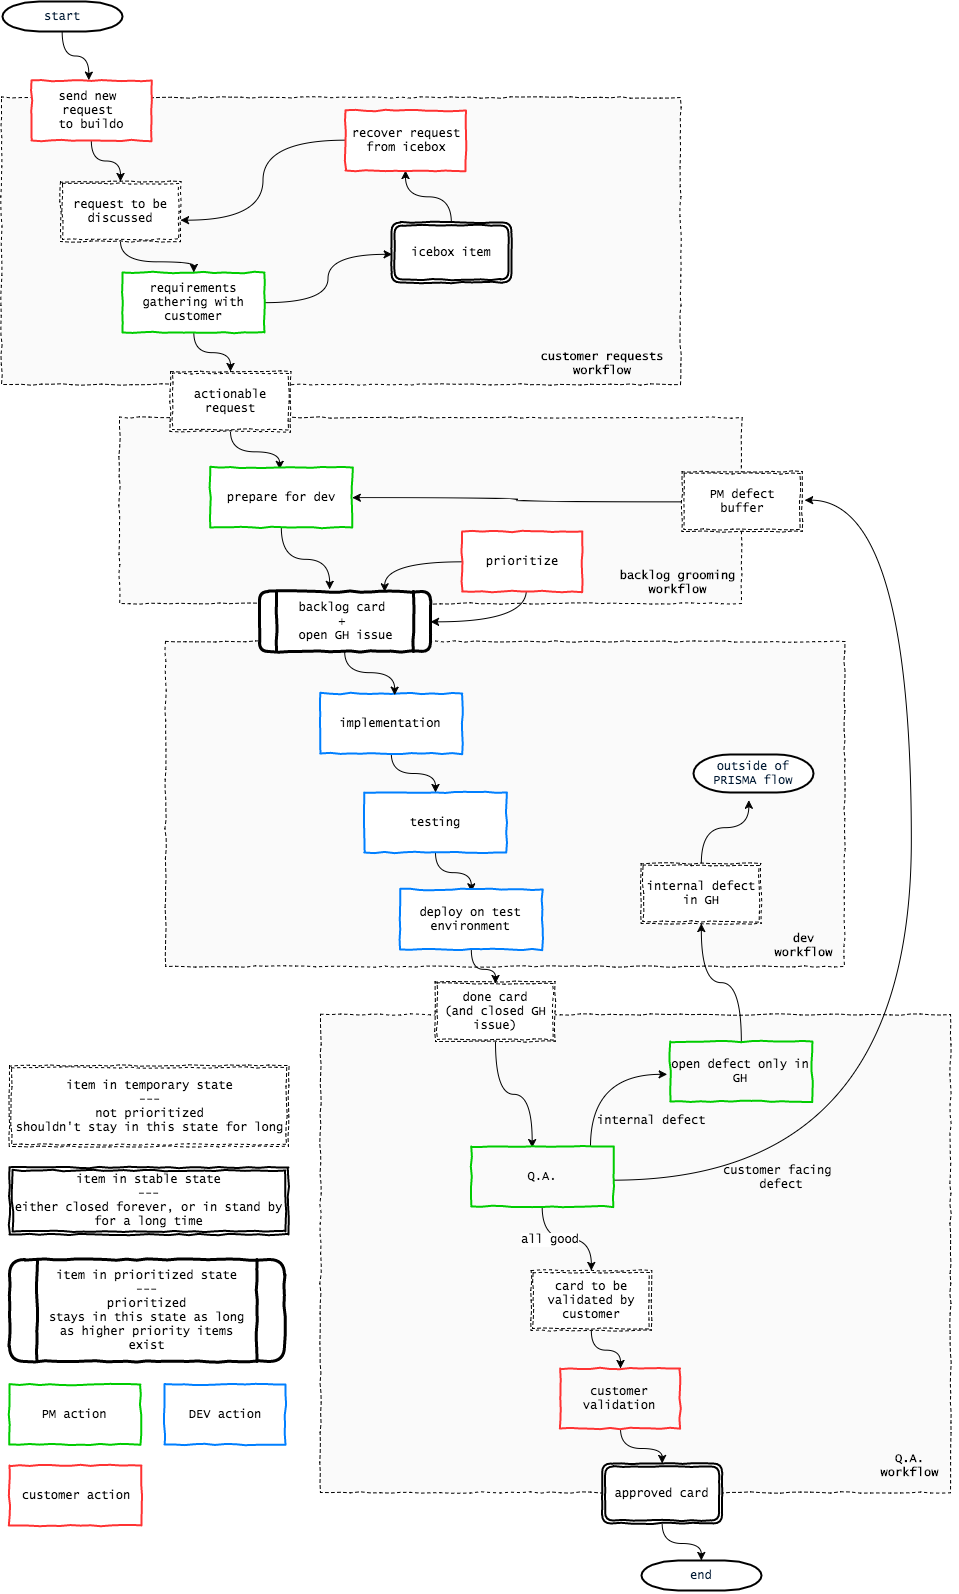

The diagram above was exported from draw.io. Its source (the exported page's mxGraphModel, read from the mxfile embedded in the PNG):
<mxGraphModel dx="992" dy="1033" grid="0" gridSize="10" guides="1" tooltips="1" connect="0" arrows="1" fold="1" page="0" pageScale="1.5" pageWidth="826" pageHeight="1169" background="none" math="0" shadow="0">
  <root>
    <mxCell id="0" style=";html=1;" />
    <mxCell id="1" style=";html=1;" parent="0" />
    <mxCell id="9de6e411519bf0c-189" value="" style="whiteSpace=wrap;html=1;rounded=0;shadow=0;glass=0;comic=1;strokeColor=#000000;strokeWidth=1;fillColor=#fafafa;gradientColor=none;fontFamily=Lucida Console;dashed=1;" vertex="1" parent="1">
      <mxGeometry x="393" y="1013" width="630" height="478" as="geometry" />
    </mxCell>
    <mxCell id="9de6e411519bf0c-177" value="" style="whiteSpace=wrap;html=1;rounded=0;shadow=0;glass=0;comic=1;strokeColor=#000000;strokeWidth=1;fillColor=#fafafa;gradientColor=none;fontFamily=Lucida Console;dashed=1;" vertex="1" parent="1">
      <mxGeometry x="192" y="416" width="622" height="186" as="geometry" />
    </mxCell>
    <mxCell id="9de6e411519bf0c-172" value="" style="whiteSpace=wrap;html=1;rounded=0;shadow=0;glass=0;comic=1;strokeColor=#000000;strokeWidth=1;fillColor=#fafafa;gradientColor=none;fontFamily=Lucida Console;dashed=1;" vertex="1" parent="1">
      <mxGeometry x="74" y="96" width="679" height="287" as="geometry" />
    </mxCell>
    <mxCell id="9de6e411519bf0c-170" value="" style="whiteSpace=wrap;html=1;rounded=0;shadow=0;glass=0;comic=1;strokeColor=#000000;strokeWidth=1;fillColor=#fafafa;gradientColor=none;fontFamily=Lucida Console;dashed=1;" vertex="1" parent="1">
      <mxGeometry x="238" y="640" width="679" height="325" as="geometry" />
    </mxCell>
    <mxCell id="9de6e411519bf0c-131" style="edgeStyle=orthogonalEdgeStyle;curved=1;html=1;entryX=0.475;entryY=0;entryPerimeter=0;jettySize=auto;orthogonalLoop=1;fontFamily=Lucida Console;" edge="1" parent="1" source="2" target="9de6e411519bf0c-66">
      <mxGeometry relative="1" as="geometry" />
    </mxCell>
    <mxCell id="2" value="start" style="shape=mxgraph.flowchart.terminator;fillColor=#FFFFFF;strokeColor=#000000;strokeWidth=2;gradientColor=none;gradientDirection=north;fontColor=#001933;fontStyle=0;html=1;fontFamily=Lucida Console;" parent="1" vertex="1">
      <mxGeometry x="75" width="120" height="30" as="geometry" />
    </mxCell>
    <mxCell id="9de6e411519bf0c-132" style="edgeStyle=orthogonalEdgeStyle;curved=1;html=1;jettySize=auto;orthogonalLoop=1;fontFamily=Lucida Console;" edge="1" parent="1" source="9de6e411519bf0c-66" target="9de6e411519bf0c-68">
      <mxGeometry relative="1" as="geometry" />
    </mxCell>
    <mxCell id="9de6e411519bf0c-66" value="send new&amp;nbsp;&lt;div&gt;request&amp;nbsp;&lt;/div&gt;&lt;div&gt;to buildo&lt;/div&gt;" style="shape=parallelogram;whiteSpace=wrap;html=1;plain-yellow;rounded=0;comic=1;shadow=0;gradientColor=none;strokeColor=#FF3333;fillColor=#ffffff;strokeWidth=2;size=0;fontFamily=Lucida Console;" vertex="1" parent="1">
      <mxGeometry x="104" y="79" width="120" height="60" as="geometry" />
    </mxCell>
    <mxCell id="9de6e411519bf0c-133" style="edgeStyle=orthogonalEdgeStyle;curved=1;html=1;jettySize=auto;orthogonalLoop=1;fontFamily=Lucida Console;" edge="1" parent="1" source="9de6e411519bf0c-68" target="9de6e411519bf0c-70">
      <mxGeometry relative="1" as="geometry" />
    </mxCell>
    <mxCell id="9de6e411519bf0c-68" value="request to be discussed" style="shape=ext;double=1;whiteSpace=wrap;html=1;rounded=0;shadow=0;comic=1;gradientColor=none;dashed=1;fontFamily=Lucida Console;" vertex="1" parent="1">
      <mxGeometry x="133" y="180" width="120" height="60" as="geometry" />
    </mxCell>
    <mxCell id="9de6e411519bf0c-134" style="edgeStyle=orthogonalEdgeStyle;curved=1;html=1;entryX=0.008;entryY=0.533;entryPerimeter=0;jettySize=auto;orthogonalLoop=1;fontFamily=Lucida Console;" edge="1" parent="1" source="9de6e411519bf0c-70" target="9de6e411519bf0c-76">
      <mxGeometry relative="1" as="geometry" />
    </mxCell>
    <mxCell id="9de6e411519bf0c-137" style="edgeStyle=orthogonalEdgeStyle;curved=1;html=1;jettySize=auto;orthogonalLoop=1;fontFamily=Lucida Console;" edge="1" parent="1" source="9de6e411519bf0c-70" target="9de6e411519bf0c-74">
      <mxGeometry relative="1" as="geometry" />
    </mxCell>
    <mxCell id="9de6e411519bf0c-70" value="requirements gathering with customer" style="shape=parallelogram;whiteSpace=wrap;html=1;plain-yellow;rounded=0;comic=1;shadow=0;gradientColor=none;strokeColor=#00CC00;fillColor=#ffffff;strokeWidth=2;size=0;fontFamily=Lucida Console;" vertex="1" parent="1">
      <mxGeometry x="195" y="271" width="142" height="60" as="geometry" />
    </mxCell>
    <mxCell id="9de6e411519bf0c-174" style="edgeStyle=orthogonalEdgeStyle;curved=1;html=1;entryX=0.489;entryY=0.025;entryPerimeter=0;jettySize=auto;orthogonalLoop=1;fontFamily=Lucida Console;" edge="1" parent="1" source="9de6e411519bf0c-74" target="9de6e411519bf0c-78">
      <mxGeometry relative="1" as="geometry" />
    </mxCell>
    <mxCell id="9de6e411519bf0c-74" value="actionable request" style="shape=ext;double=1;whiteSpace=wrap;html=1;rounded=0;shadow=0;comic=1;gradientColor=none;dashed=1;fontFamily=Lucida Console;fillColor=#ffffff;" vertex="1" parent="1">
      <mxGeometry x="243" y="370" width="120" height="60" as="geometry" />
    </mxCell>
    <mxCell id="9de6e411519bf0c-135" style="edgeStyle=orthogonalEdgeStyle;curved=1;html=1;jettySize=auto;orthogonalLoop=1;fontFamily=Lucida Console;" edge="1" parent="1" source="9de6e411519bf0c-76" target="9de6e411519bf0c-94">
      <mxGeometry relative="1" as="geometry" />
    </mxCell>
    <mxCell id="9de6e411519bf0c-76" value="icebox item" style="shape=ext;double=1;whiteSpace=wrap;html=1;rounded=1;shadow=0;comic=1;gradientColor=none;strokeWidth=2;glass=0;fontFamily=Lucida Console;" vertex="1" parent="1">
      <mxGeometry x="464" y="221" width="120" height="60" as="geometry" />
    </mxCell>
    <mxCell id="9de6e411519bf0c-161" style="edgeStyle=orthogonalEdgeStyle;curved=1;html=1;entryX=0.408;entryY=-0.032;entryPerimeter=0;jettySize=auto;orthogonalLoop=1;fontFamily=Lucida Console;" edge="1" parent="1" source="9de6e411519bf0c-78" target="9de6e411519bf0c-160">
      <mxGeometry relative="1" as="geometry" />
    </mxCell>
    <mxCell id="9de6e411519bf0c-78" value="prepare for dev" style="shape=parallelogram;whiteSpace=wrap;html=1;plain-yellow;rounded=0;comic=1;shadow=0;gradientColor=none;strokeColor=#00CC00;fillColor=#ffffff;strokeWidth=2;size=0;fontFamily=Lucida Console;" vertex="1" parent="1">
      <mxGeometry x="282.75423431396484" y="466" width="142" height="60" as="geometry" />
    </mxCell>
    <mxCell id="9de6e411519bf0c-175" style="edgeStyle=orthogonalEdgeStyle;curved=1;html=1;entryX=0.732;entryY=0.006;entryPerimeter=0;jettySize=auto;orthogonalLoop=1;fontFamily=Lucida Console;" edge="1" parent="1" source="9de6e411519bf0c-83" target="9de6e411519bf0c-160">
      <mxGeometry relative="1" as="geometry" />
    </mxCell>
    <mxCell id="9de6e411519bf0c-176" style="edgeStyle=orthogonalEdgeStyle;curved=1;html=1;jettySize=auto;orthogonalLoop=1;fontFamily=Lucida Console;exitX=0.535;exitY=0.978;exitPerimeter=0;" edge="1" parent="1" source="9de6e411519bf0c-83" target="9de6e411519bf0c-160">
      <mxGeometry relative="1" as="geometry">
        <Array as="points">
          <mxPoint x="599" y="620" />
        </Array>
      </mxGeometry>
    </mxCell>
    <mxCell id="9de6e411519bf0c-83" value="prioritize" style="shape=parallelogram;whiteSpace=wrap;html=1;plain-yellow;rounded=0;comic=1;shadow=0;gradientColor=none;strokeColor=#FF3333;fillColor=#ffffff;strokeWidth=2;size=0;fontFamily=Lucida Console;" vertex="1" parent="1">
      <mxGeometry x="534.6313514709473" y="530" width="120" height="60" as="geometry" />
    </mxCell>
    <mxCell id="9de6e411519bf0c-153" style="edgeStyle=orthogonalEdgeStyle;curved=1;html=1;entryX=0.431;entryY=0.017;entryPerimeter=0;jettySize=auto;orthogonalLoop=1;fontFamily=Lucida Console;" edge="1" parent="1" source="9de6e411519bf0c-90" target="9de6e411519bf0c-97">
      <mxGeometry relative="1" as="geometry" />
    </mxCell>
    <mxCell id="9de6e411519bf0c-90" value="done card&lt;div&gt;(and&amp;nbsp;&lt;span style=&quot;line-height: 1.2&quot;&gt;closed GH issue)&lt;/span&gt;&lt;/div&gt;" style="shape=ext;double=1;whiteSpace=wrap;html=1;rounded=0;shadow=0;comic=1;gradientColor=none;dashed=1;fontFamily=Lucida Console;" vertex="1" parent="1">
      <mxGeometry x="507.63135147094727" y="980" width="120" height="60" as="geometry" />
    </mxCell>
    <mxCell id="9de6e411519bf0c-150" style="edgeStyle=orthogonalEdgeStyle;curved=1;html=1;jettySize=auto;orthogonalLoop=1;fontFamily=Lucida Console;" edge="1" parent="1" source="9de6e411519bf0c-91" target="9de6e411519bf0c-99">
      <mxGeometry relative="1" as="geometry" />
    </mxCell>
    <mxCell id="9de6e411519bf0c-91" value="implementation" style="shape=parallelogram;whiteSpace=wrap;html=1;plain-yellow;rounded=0;comic=1;shadow=0;gradientColor=none;strokeColor=#007FFF;fillColor=#ffffff;strokeWidth=2;size=0;fontFamily=Lucida Console;" vertex="1" parent="1">
      <mxGeometry x="392.75423431396484" y="692" width="142" height="60" as="geometry" />
    </mxCell>
    <mxCell id="9de6e411519bf0c-136" style="edgeStyle=orthogonalEdgeStyle;curved=1;html=1;entryX=1;entryY=0.65;entryPerimeter=0;jettySize=auto;orthogonalLoop=1;fontFamily=Lucida Console;" edge="1" parent="1" source="9de6e411519bf0c-94" target="9de6e411519bf0c-68">
      <mxGeometry relative="1" as="geometry" />
    </mxCell>
    <mxCell id="9de6e411519bf0c-94" value="recover request&lt;div&gt;from icebox&lt;/div&gt;" style="shape=parallelogram;whiteSpace=wrap;html=1;plain-yellow;rounded=0;comic=1;shadow=0;gradientColor=none;strokeColor=#FF3333;fillColor=#ffffff;strokeWidth=2;size=0;fontFamily=Lucida Console;" vertex="1" parent="1">
      <mxGeometry x="418" y="109" width="120" height="60" as="geometry" />
    </mxCell>
    <mxCell id="9de6e411519bf0c-111" style="edgeStyle=orthogonalEdgeStyle;html=1;jettySize=auto;orthogonalLoop=1;fontFamily=Lucida Console;curved=1;" edge="1" parent="1" target="9de6e411519bf0c-104">
      <mxGeometry relative="1" as="geometry">
        <mxPoint x="614.6666666666667" y="1205" as="sourcePoint" />
      </mxGeometry>
    </mxCell>
    <mxCell id="9de6e411519bf0c-112" value="all good" style="text;html=1;resizable=0;points=[];align=center;verticalAlign=middle;labelBackgroundColor=#ffffff;fontFamily=Lucida Console;" vertex="1" connectable="0" parent="9de6e411519bf0c-111">
      <mxGeometry x="-0.2984" y="-1" relative="1" as="geometry">
        <mxPoint as="offset" />
      </mxGeometry>
    </mxCell>
    <mxCell id="9de6e411519bf0c-114" style="edgeStyle=orthogonalEdgeStyle;curved=1;html=1;entryX=1.021;entryY=0.478;entryPerimeter=0;jettySize=auto;orthogonalLoop=1;fontFamily=Lucida Console;exitX=0.998;exitY=0.561;exitPerimeter=0;" edge="1" parent="1" source="9de6e411519bf0c-97" target="9de6e411519bf0c-184">
      <mxGeometry relative="1" as="geometry">
        <mxPoint x="331" y="1493" as="targetPoint" />
        <Array as="points">
          <mxPoint x="984" y="1179" />
          <mxPoint x="984" y="499" />
        </Array>
      </mxGeometry>
    </mxCell>
    <mxCell id="9de6e411519bf0c-115" value="customer facing&amp;nbsp;&lt;div&gt;defect&lt;/div&gt;" style="text;html=1;resizable=0;points=[];align=center;verticalAlign=middle;labelBackgroundColor=none;fontFamily=Lucida Console;" vertex="1" connectable="0" parent="9de6e411519bf0c-114">
      <mxGeometry x="-0.03" y="2" relative="1" as="geometry">
        <mxPoint x="-128" y="224" as="offset" />
      </mxGeometry>
    </mxCell>
    <mxCell id="9de6e411519bf0c-144" style="edgeStyle=orthogonalEdgeStyle;curved=1;html=1;entryX=-0.022;entryY=0.547;entryPerimeter=0;jettySize=auto;orthogonalLoop=1;fontFamily=Lucida Console;" edge="1" parent="1" source="9de6e411519bf0c-97" target="9de6e411519bf0c-120">
      <mxGeometry relative="1" as="geometry">
        <Array as="points">
          <mxPoint x="663" y="1073" />
        </Array>
      </mxGeometry>
    </mxCell>
    <mxCell id="9de6e411519bf0c-145" value="internal defect" style="text;html=1;resizable=0;points=[];align=center;verticalAlign=middle;labelBackgroundColor=none;fontFamily=Lucida Console;" vertex="1" connectable="0" parent="9de6e411519bf0c-144">
      <mxGeometry x="0.4983" y="9" relative="1" as="geometry">
        <mxPoint x="21" y="55" as="offset" />
      </mxGeometry>
    </mxCell>
    <mxCell id="9de6e411519bf0c-97" value="Q.A." style="shape=parallelogram;whiteSpace=wrap;html=1;plain-yellow;rounded=0;comic=1;shadow=0;gradientColor=none;strokeColor=#00CC00;fillColor=none;strokeWidth=2;size=0;fontFamily=Lucida Console;" vertex="1" parent="1">
      <mxGeometry x="543.7542343139648" y="1145" width="142" height="60" as="geometry" />
    </mxCell>
    <mxCell id="9de6e411519bf0c-151" style="edgeStyle=orthogonalEdgeStyle;curved=1;html=1;entryX=0.502;entryY=0.033;entryPerimeter=0;jettySize=auto;orthogonalLoop=1;fontFamily=Lucida Console;" edge="1" parent="1" source="9de6e411519bf0c-99" target="9de6e411519bf0c-100">
      <mxGeometry relative="1" as="geometry" />
    </mxCell>
    <mxCell id="9de6e411519bf0c-99" value="testing" style="shape=parallelogram;whiteSpace=wrap;html=1;plain-yellow;rounded=0;comic=1;shadow=0;gradientColor=none;strokeColor=#007FFF;fillColor=#ffffff;strokeWidth=2;size=0;fontFamily=Lucida Console;" vertex="1" parent="1">
      <mxGeometry x="436.75423431396484" y="791" width="142" height="60" as="geometry" />
    </mxCell>
    <mxCell id="9de6e411519bf0c-152" style="edgeStyle=orthogonalEdgeStyle;curved=1;html=1;entryX=0.503;entryY=0.033;entryPerimeter=0;jettySize=auto;orthogonalLoop=1;fontFamily=Lucida Console;" edge="1" parent="1" source="9de6e411519bf0c-100" target="9de6e411519bf0c-90">
      <mxGeometry relative="1" as="geometry" />
    </mxCell>
    <mxCell id="9de6e411519bf0c-100" value="deploy on test environment" style="shape=parallelogram;whiteSpace=wrap;html=1;plain-yellow;rounded=0;comic=1;shadow=0;gradientColor=none;strokeColor=#007FFF;fillColor=#ffffff;strokeWidth=2;size=0;fontFamily=Lucida Console;" vertex="1" parent="1">
      <mxGeometry x="472.75423431396484" y="888" width="142" height="60" as="geometry" />
    </mxCell>
    <mxCell id="9de6e411519bf0c-154" style="edgeStyle=orthogonalEdgeStyle;curved=1;html=1;jettySize=auto;orthogonalLoop=1;fontFamily=Lucida Console;" edge="1" parent="1" source="9de6e411519bf0c-104" target="9de6e411519bf0c-107">
      <mxGeometry relative="1" as="geometry" />
    </mxCell>
    <mxCell id="9de6e411519bf0c-104" value="card to be validated by customer" style="shape=ext;double=1;whiteSpace=wrap;html=1;rounded=0;shadow=0;comic=1;gradientColor=none;dashed=1;fontFamily=Lucida Console;" vertex="1" parent="1">
      <mxGeometry x="603.6313514709473" y="1269" width="120" height="60" as="geometry" />
    </mxCell>
    <mxCell id="9de6e411519bf0c-127" style="edgeStyle=orthogonalEdgeStyle;curved=1;html=1;jettySize=auto;orthogonalLoop=1;fontFamily=Lucida Console;" edge="1" parent="1" source="9de6e411519bf0c-107" target="9de6e411519bf0c-126">
      <mxGeometry relative="1" as="geometry" />
    </mxCell>
    <mxCell id="9de6e411519bf0c-107" value="customer validation" style="shape=parallelogram;whiteSpace=wrap;html=1;plain-yellow;rounded=0;comic=1;shadow=0;gradientColor=none;strokeColor=#FF3333;fillColor=none;strokeWidth=2;size=0;fontFamily=Lucida Console;" vertex="1" parent="1">
      <mxGeometry x="632.6313514709473" y="1367" width="120" height="60" as="geometry" />
    </mxCell>
    <mxCell id="9de6e411519bf0c-143" style="edgeStyle=orthogonalEdgeStyle;curved=1;html=1;jettySize=auto;orthogonalLoop=1;fontFamily=Lucida Console;" edge="1" parent="1" source="9de6e411519bf0c-120" target="9de6e411519bf0c-123">
      <mxGeometry relative="1" as="geometry" />
    </mxCell>
    <mxCell id="9de6e411519bf0c-120" value="open defect only in GH" style="shape=parallelogram;whiteSpace=wrap;html=1;plain-yellow;rounded=0;comic=1;shadow=0;gradientColor=none;strokeColor=#00CC00;fillColor=none;strokeWidth=2;size=0;fontFamily=Lucida Console;" vertex="1" parent="1">
      <mxGeometry x="742.7542343139648" y="1040" width="142" height="60" as="geometry" />
    </mxCell>
    <mxCell id="9de6e411519bf0c-169" style="edgeStyle=orthogonalEdgeStyle;curved=1;html=1;entryX=0.458;entryY=1.2;entryPerimeter=0;jettySize=auto;orthogonalLoop=1;fontFamily=Lucida Console;" edge="1" parent="1" source="9de6e411519bf0c-123" target="9de6e411519bf0c-168">
      <mxGeometry relative="1" as="geometry" />
    </mxCell>
    <mxCell id="9de6e411519bf0c-123" value="internal defect in GH" style="shape=ext;double=1;whiteSpace=wrap;html=1;rounded=0;shadow=0;comic=1;gradientColor=none;dashed=1;fontFamily=Lucida Console;" vertex="1" parent="1">
      <mxGeometry x="713.6313514709473" y="862" width="120" height="60" as="geometry" />
    </mxCell>
    <mxCell id="9de6e411519bf0c-130" style="edgeStyle=orthogonalEdgeStyle;curved=1;html=1;jettySize=auto;orthogonalLoop=1;fontFamily=Lucida Console;" edge="1" parent="1" source="9de6e411519bf0c-126" target="9de6e411519bf0c-129">
      <mxGeometry relative="1" as="geometry" />
    </mxCell>
    <mxCell id="9de6e411519bf0c-126" value="approved card" style="shape=ext;double=1;whiteSpace=wrap;html=1;rounded=1;shadow=0;comic=1;gradientColor=none;strokeWidth=2;fontFamily=Lucida Console;" vertex="1" parent="1">
      <mxGeometry x="674.6313514709473" y="1462" width="120" height="60" as="geometry" />
    </mxCell>
    <mxCell id="9de6e411519bf0c-129" value="end" style="shape=mxgraph.flowchart.terminator;fillColor=#FFFFFF;strokeColor=#000000;strokeWidth=2;gradientColor=none;gradientDirection=north;fontColor=#001933;fontStyle=0;html=1;fontFamily=Lucida Console;" vertex="1" parent="1">
      <mxGeometry x="714" y="1559" width="120" height="30" as="geometry" />
    </mxCell>
    <mxCell id="9de6e411519bf0c-155" value="PM action" style="shape=parallelogram;whiteSpace=wrap;html=1;plain-yellow;rounded=0;comic=1;shadow=0;gradientColor=none;strokeColor=#00CC00;fillColor=none;strokeWidth=2;size=0;fontFamily=Lucida Console;" vertex="1" parent="1">
      <mxGeometry x="82" y="1383" width="131" height="60" as="geometry" />
    </mxCell>
    <mxCell id="9de6e411519bf0c-156" value="DEV action" style="shape=parallelogram;whiteSpace=wrap;html=1;plain-yellow;rounded=0;comic=1;shadow=0;gradientColor=none;strokeColor=#007FFF;fillColor=none;strokeWidth=2;size=0;fontFamily=Lucida Console;" vertex="1" parent="1">
      <mxGeometry x="237" y="1383" width="121" height="60" as="geometry" />
    </mxCell>
    <mxCell id="9de6e411519bf0c-157" value="customer action" style="shape=parallelogram;whiteSpace=wrap;html=1;plain-yellow;rounded=0;comic=1;shadow=0;gradientColor=none;strokeColor=#FF3333;fillColor=none;strokeWidth=2;size=0;fontFamily=Lucida Console;" vertex="1" parent="1">
      <mxGeometry x="82" y="1464" width="132" height="60" as="geometry" />
    </mxCell>
    <mxCell id="9de6e411519bf0c-158" value="item in temporary state&lt;div&gt;---&lt;/div&gt;&lt;div&gt;not prioritized&lt;/div&gt;&lt;div&gt;shouldn't stay in this state for long&lt;/div&gt;" style="shape=ext;double=1;whiteSpace=wrap;html=1;rounded=0;shadow=0;comic=1;gradientColor=none;dashed=1;fontFamily=Lucida Console;" vertex="1" parent="1">
      <mxGeometry x="82" y="1064" width="279" height="81" as="geometry" />
    </mxCell>
    <mxCell id="9de6e411519bf0c-159" value="item in stable state&lt;div&gt;---&lt;/div&gt;&lt;div&gt;either closed forever, or in stand by for a long time&lt;/div&gt;" style="shape=ext;double=1;whiteSpace=wrap;html=1;rounded=0;shadow=0;comic=1;gradientColor=none;strokeWidth=2;fontFamily=Lucida Console;" vertex="1" parent="1">
      <mxGeometry x="82" y="1166" width="279" height="67" as="geometry" />
    </mxCell>
    <mxCell id="9de6e411519bf0c-166" style="edgeStyle=orthogonalEdgeStyle;curved=1;html=1;entryX=0.523;entryY=0.023;entryPerimeter=0;jettySize=auto;orthogonalLoop=1;fontFamily=Lucida Console;" edge="1" parent="1" source="9de6e411519bf0c-160" target="9de6e411519bf0c-91">
      <mxGeometry relative="1" as="geometry" />
    </mxCell>
    <mxCell id="9de6e411519bf0c-160" value="&lt;span&gt;backlog card&amp;nbsp;&lt;/span&gt;&lt;div&gt;+&amp;nbsp;&lt;/div&gt;&lt;div&gt;open GH issue&lt;/div&gt;" style="shape=process;whiteSpace=wrap;html=1;rounded=1;shadow=0;glass=0;comic=1;strokeColor=#000000;strokeWidth=3;fillColor=#ffffff;gradientColor=none;fontFamily=Lucida Console;" vertex="1" parent="1">
      <mxGeometry x="332" y="590" width="171" height="60" as="geometry" />
    </mxCell>
    <mxCell id="9de6e411519bf0c-167" value="item in prioritized state&lt;div&gt;---&lt;/div&gt;&lt;div&gt;prioritized&lt;/div&gt;&lt;div&gt;stays in this state as long as higher priority items exist&lt;/div&gt;" style="shape=process;whiteSpace=wrap;html=1;rounded=1;shadow=0;glass=0;comic=1;strokeColor=#000000;strokeWidth=3;fillColor=none;gradientColor=none;fontFamily=Lucida Console;" vertex="1" parent="1">
      <mxGeometry x="82" y="1258" width="275" height="102" as="geometry" />
    </mxCell>
    <mxCell id="9de6e411519bf0c-168" value="outside of&lt;div&gt;PRISMA flow&lt;/div&gt;" style="shape=mxgraph.flowchart.terminator;fillColor=#FFFFFF;strokeColor=#000000;strokeWidth=2;gradientColor=none;gradientDirection=north;fontColor=#001933;fontStyle=0;html=1;fontFamily=Lucida Console;" vertex="1" parent="1">
      <mxGeometry x="766" y="753" width="120" height="38" as="geometry" />
    </mxCell>
    <mxCell id="9de6e411519bf0c-171" value="dev&lt;div&gt;workflow&lt;/div&gt;" style="text;html=1;strokeColor=none;fillColor=none;align=center;verticalAlign=middle;whiteSpace=wrap;overflow=hidden;rounded=0;shadow=0;glass=0;dashed=1;comic=1;fontFamily=Lucida Console;fontStyle=1" vertex="1" parent="1">
      <mxGeometry x="826" y="922" width="98" height="43" as="geometry" />
    </mxCell>
    <mxCell id="9de6e411519bf0c-173" value="customer requests workflow" style="text;html=1;strokeColor=none;fillColor=none;align=center;verticalAlign=middle;whiteSpace=wrap;overflow=hidden;rounded=0;shadow=0;glass=0;dashed=1;comic=1;fontFamily=Lucida Console;fontStyle=1" vertex="1" parent="1">
      <mxGeometry x="606" y="340" width="138" height="43" as="geometry" />
    </mxCell>
    <mxCell id="9de6e411519bf0c-187" style="edgeStyle=orthogonalEdgeStyle;curved=1;html=1;jettySize=auto;orthogonalLoop=1;fontFamily=Lucida Console;" edge="1" parent="1" source="9de6e411519bf0c-184" target="9de6e411519bf0c-78">
      <mxGeometry relative="1" as="geometry" />
    </mxCell>
    <mxCell id="9de6e411519bf0c-184" value="PM defect buffer" style="shape=ext;double=1;whiteSpace=wrap;html=1;rounded=0;shadow=0;comic=1;gradientColor=none;dashed=1;fontFamily=Lucida Console;" vertex="1" parent="1">
      <mxGeometry x="754.6313514709473" y="470" width="120" height="60" as="geometry" />
    </mxCell>
    <mxCell id="9de6e411519bf0c-188" value="backlog&amp;nbsp;&lt;span style=&quot;line-height: 1.2&quot;&gt;grooming&lt;/span&gt;&lt;div&gt;workflow&lt;/div&gt;" style="text;html=1;strokeColor=none;fillColor=none;align=center;verticalAlign=middle;whiteSpace=wrap;overflow=hidden;rounded=0;shadow=0;glass=0;dashed=1;comic=1;fontFamily=Lucida Console;fontStyle=1" vertex="1" parent="1">
      <mxGeometry x="683" y="559" width="132" height="43" as="geometry" />
    </mxCell>
    <mxCell id="9de6e411519bf0c-190" value="Q.A.&lt;div&gt;workflow&lt;/div&gt;" style="text;html=1;strokeColor=none;fillColor=none;align=center;verticalAlign=middle;whiteSpace=wrap;overflow=hidden;rounded=0;shadow=0;glass=0;dashed=1;comic=1;fontFamily=Lucida Console;fontStyle=1" vertex="1" parent="1">
      <mxGeometry x="932" y="1442" width="98" height="43" as="geometry" />
    </mxCell>
  </root>
</mxGraphModel>